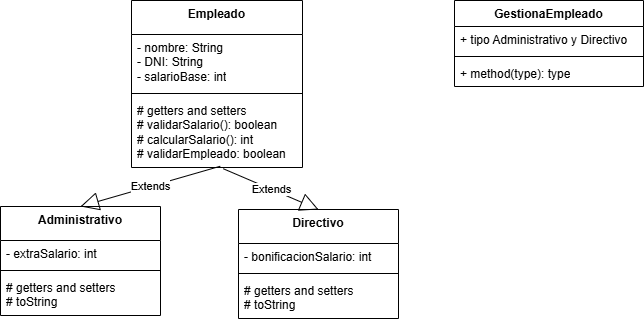

The diagram above was exported from draw.io. Its source (the exported page's mxGraphModel, read from the mxfile embedded in the PNG):
<mxGraphModel dx="1834" dy="738" grid="0" gridSize="10" guides="1" tooltips="1" connect="1" arrows="1" fold="1" page="0" pageScale="1" pageWidth="827" pageHeight="1169" math="0" shadow="0">
  <root>
    <mxCell id="0" />
    <mxCell id="1" parent="0" />
    <mxCell id="y_-GkilvmsosHuC57hjx-1" value="Empleado" style="swimlane;fontStyle=1;align=center;verticalAlign=top;childLayout=stackLayout;horizontal=1;startSize=34;horizontalStack=0;resizeParent=1;resizeParentMax=0;resizeLast=0;collapsible=1;marginBottom=0;whiteSpace=wrap;html=1;autosize=1;" parent="1" vertex="1">
      <mxGeometry x="-121" y="29" width="171" height="167" as="geometry" />
    </mxCell>
    <mxCell id="y_-GkilvmsosHuC57hjx-2" value="- nombre: String&lt;div&gt;- DNI: String&amp;nbsp;&lt;/div&gt;&lt;div&gt;- salarioBase: int&lt;/div&gt;" style="text;strokeColor=none;fillColor=none;align=left;verticalAlign=top;spacingLeft=4;spacingRight=4;overflow=hidden;rotatable=0;points=[[0,0.5],[1,0.5]];portConstraint=eastwest;whiteSpace=wrap;html=1;autosize=1;" parent="y_-GkilvmsosHuC57hjx-1" vertex="1">
      <mxGeometry y="34" width="171" height="55" as="geometry" />
    </mxCell>
    <mxCell id="y_-GkilvmsosHuC57hjx-3" value="" style="line;strokeWidth=1;fillColor=none;align=left;verticalAlign=middle;spacingTop=-1;spacingLeft=3;spacingRight=3;rotatable=0;labelPosition=right;points=[];portConstraint=eastwest;strokeColor=inherit;autosize=1;" parent="y_-GkilvmsosHuC57hjx-1" vertex="1">
      <mxGeometry y="89" width="171" height="8" as="geometry" />
    </mxCell>
    <mxCell id="y_-GkilvmsosHuC57hjx-4" value="# getters and setters&lt;div&gt;# validarSalario(): boolean&lt;/div&gt;&lt;div&gt;# calcularSalario(): int&lt;/div&gt;&lt;div&gt;# validarEmpleado: boolean&lt;/div&gt;" style="text;strokeColor=none;fillColor=none;align=left;verticalAlign=top;spacingLeft=4;spacingRight=4;overflow=hidden;rotatable=0;points=[[0,0.5],[1,0.5]];portConstraint=eastwest;whiteSpace=wrap;html=1;autosize=1;" parent="y_-GkilvmsosHuC57hjx-1" vertex="1">
      <mxGeometry y="97" width="171" height="70" as="geometry" />
    </mxCell>
    <mxCell id="QWHyiytOylNJrEZ7n4Zg-1" value="Administrativo" style="swimlane;fontStyle=1;align=center;verticalAlign=top;childLayout=stackLayout;horizontal=1;startSize=34;horizontalStack=0;resizeParent=1;resizeParentMax=0;resizeLast=0;collapsible=1;marginBottom=0;whiteSpace=wrap;html=1;autosize=1;" parent="1" vertex="1">
      <mxGeometry x="-252" y="235" width="160" height="109" as="geometry" />
    </mxCell>
    <mxCell id="QWHyiytOylNJrEZ7n4Zg-2" value="- extraSalario: int" style="text;strokeColor=none;fillColor=none;align=left;verticalAlign=top;spacingLeft=4;spacingRight=4;overflow=hidden;rotatable=0;points=[[0,0.5],[1,0.5]];portConstraint=eastwest;whiteSpace=wrap;html=1;autosize=1;" parent="QWHyiytOylNJrEZ7n4Zg-1" vertex="1">
      <mxGeometry y="34" width="160" height="26" as="geometry" />
    </mxCell>
    <mxCell id="QWHyiytOylNJrEZ7n4Zg-3" value="" style="line;strokeWidth=1;fillColor=none;align=left;verticalAlign=middle;spacingTop=-1;spacingLeft=3;spacingRight=3;rotatable=0;labelPosition=right;points=[];portConstraint=eastwest;strokeColor=inherit;autosize=1;" parent="QWHyiytOylNJrEZ7n4Zg-1" vertex="1">
      <mxGeometry y="60" width="160" height="8" as="geometry" />
    </mxCell>
    <mxCell id="QWHyiytOylNJrEZ7n4Zg-4" value="# getters and setters&lt;div&gt;# toString&lt;/div&gt;" style="text;strokeColor=none;fillColor=none;align=left;verticalAlign=top;spacingLeft=4;spacingRight=4;overflow=hidden;rotatable=0;points=[[0,0.5],[1,0.5]];portConstraint=eastwest;whiteSpace=wrap;html=1;autosize=1;" parent="QWHyiytOylNJrEZ7n4Zg-1" vertex="1">
      <mxGeometry y="68" width="160" height="41" as="geometry" />
    </mxCell>
    <mxCell id="QWHyiytOylNJrEZ7n4Zg-5" value="Directivo" style="swimlane;fontStyle=1;align=center;verticalAlign=top;childLayout=stackLayout;horizontal=1;startSize=34;horizontalStack=0;resizeParent=1;resizeParentMax=0;resizeLast=0;collapsible=1;marginBottom=0;whiteSpace=wrap;html=1;autosize=1;" parent="1" vertex="1">
      <mxGeometry x="-14" y="238" width="160" height="109" as="geometry" />
    </mxCell>
    <mxCell id="QWHyiytOylNJrEZ7n4Zg-6" value="- bonificacionSalario: int&amp;nbsp;" style="text;strokeColor=none;fillColor=none;align=left;verticalAlign=top;spacingLeft=4;spacingRight=4;overflow=hidden;rotatable=0;points=[[0,0.5],[1,0.5]];portConstraint=eastwest;whiteSpace=wrap;html=1;autosize=1;" parent="QWHyiytOylNJrEZ7n4Zg-5" vertex="1">
      <mxGeometry y="34" width="160" height="26" as="geometry" />
    </mxCell>
    <mxCell id="QWHyiytOylNJrEZ7n4Zg-7" value="" style="line;strokeWidth=1;fillColor=none;align=left;verticalAlign=middle;spacingTop=-1;spacingLeft=3;spacingRight=3;rotatable=0;labelPosition=right;points=[];portConstraint=eastwest;strokeColor=inherit;autosize=1;" parent="QWHyiytOylNJrEZ7n4Zg-5" vertex="1">
      <mxGeometry y="60" width="160" height="8" as="geometry" />
    </mxCell>
    <mxCell id="QWHyiytOylNJrEZ7n4Zg-8" value="# getters and setters&lt;div&gt;# toString&lt;/div&gt;" style="text;strokeColor=none;fillColor=none;align=left;verticalAlign=top;spacingLeft=4;spacingRight=4;overflow=hidden;rotatable=0;points=[[0,0.5],[1,0.5]];portConstraint=eastwest;whiteSpace=wrap;html=1;autosize=1;" parent="QWHyiytOylNJrEZ7n4Zg-5" vertex="1">
      <mxGeometry y="68" width="160" height="41" as="geometry" />
    </mxCell>
    <mxCell id="QWHyiytOylNJrEZ7n4Zg-12" value="Extends" style="endArrow=block;endSize=16;endFill=0;html=1;rounded=0;exitX=0.519;exitY=0.982;exitDx=0;exitDy=0;exitPerimeter=0;entryX=0.5;entryY=0;entryDx=0;entryDy=0;" parent="1" source="y_-GkilvmsosHuC57hjx-4" target="QWHyiytOylNJrEZ7n4Zg-1" edge="1">
      <mxGeometry width="160" relative="1" as="geometry">
        <mxPoint x="-204" y="207" as="sourcePoint" />
        <mxPoint x="-44" y="207" as="targetPoint" />
      </mxGeometry>
    </mxCell>
    <mxCell id="QWHyiytOylNJrEZ7n4Zg-14" value="Extends" style="endArrow=block;endSize=16;endFill=0;html=1;rounded=0;exitX=0.537;exitY=1.018;exitDx=0;exitDy=0;exitPerimeter=0;entryX=0.5;entryY=0;entryDx=0;entryDy=0;" parent="1" source="y_-GkilvmsosHuC57hjx-4" target="QWHyiytOylNJrEZ7n4Zg-5" edge="1">
      <mxGeometry width="160" relative="1" as="geometry">
        <mxPoint x="-8" y="200" as="sourcePoint" />
        <mxPoint x="152" y="200" as="targetPoint" />
      </mxGeometry>
    </mxCell>
    <mxCell id="lhuS47mnGb2kwoxiCEDS-1" value="GestionaEmpleado" style="swimlane;fontStyle=1;align=center;verticalAlign=top;childLayout=stackLayout;horizontal=1;startSize=26;horizontalStack=0;resizeParent=1;resizeParentMax=0;resizeLast=0;collapsible=1;marginBottom=0;whiteSpace=wrap;html=1;autosize=1;" vertex="1" parent="1">
      <mxGeometry x="202" y="29" width="189" height="86" as="geometry" />
    </mxCell>
    <mxCell id="lhuS47mnGb2kwoxiCEDS-2" value="+ tipo Administrativo y Directivo" style="text;strokeColor=none;fillColor=none;align=left;verticalAlign=top;spacingLeft=4;spacingRight=4;overflow=hidden;rotatable=0;points=[[0,0.5],[1,0.5]];portConstraint=eastwest;whiteSpace=wrap;html=1;autosize=1;" vertex="1" parent="lhuS47mnGb2kwoxiCEDS-1">
      <mxGeometry y="26" width="189" height="26" as="geometry" />
    </mxCell>
    <mxCell id="lhuS47mnGb2kwoxiCEDS-3" value="" style="line;strokeWidth=1;fillColor=none;align=left;verticalAlign=middle;spacingTop=-1;spacingLeft=3;spacingRight=3;rotatable=0;labelPosition=right;points=[];portConstraint=eastwest;strokeColor=inherit;autosize=1;" vertex="1" parent="lhuS47mnGb2kwoxiCEDS-1">
      <mxGeometry y="52" width="189" height="8" as="geometry" />
    </mxCell>
    <mxCell id="lhuS47mnGb2kwoxiCEDS-4" value="+ method(type): type" style="text;strokeColor=none;fillColor=none;align=left;verticalAlign=top;spacingLeft=4;spacingRight=4;overflow=hidden;rotatable=0;points=[[0,0.5],[1,0.5]];portConstraint=eastwest;whiteSpace=wrap;html=1;autosize=1;" vertex="1" parent="lhuS47mnGb2kwoxiCEDS-1">
      <mxGeometry y="60" width="189" height="26" as="geometry" />
    </mxCell>
  </root>
</mxGraphModel>